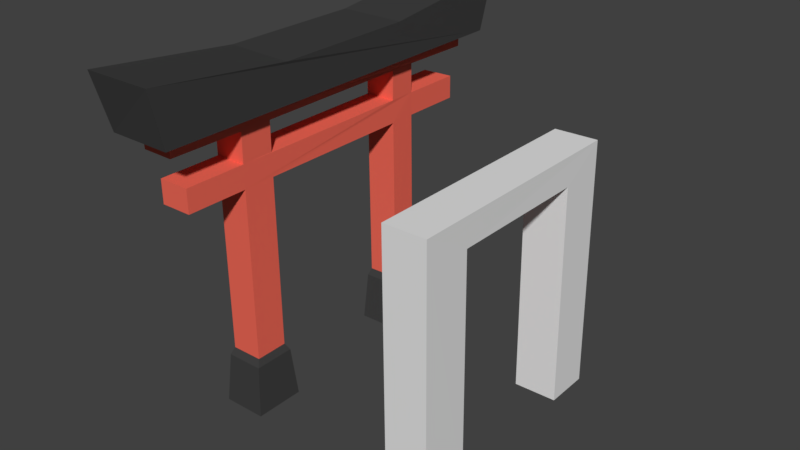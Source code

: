 # Source: japan_gate.blend  (saved by Blender 2.79.0; exported with 4.5.12 LTS)
import bpy
from mathutils import Matrix  # noqa: F401  (used for matrix-valued properties, if any)

bpy.ops.wm.read_factory_settings(use_empty=True)
scene = bpy.context.scene
scene.name = 'Scene'

# ---- collections
col_collection_1 = bpy.data.collections.new('Collection 1'); scene.collection.children.link(col_collection_1)

# ---- materials (node trees are filled in below, after node groups)
mat_base = bpy.data.materials.new('base')
mat_base.alpha_threshold = 0.0
mat_base.use_transparent_shadow = False
mat_base.diffuse_color = (0.05087, 0.05087, 0.05087, 1.0)
mat_base.roughness = 0.5
mat_body = bpy.data.materials.new('body')
mat_body.alpha_threshold = 0.0
mat_body.use_transparent_shadow = False
mat_body.diffuse_color = (0.8782, 0.1415, 0.09567, 1.0)
mat_body.roughness = 0.5

# ---- material node trees

# ---- world
world_world = bpy.data.worlds.new('World'); scene.world = world_world
world_world.color = (0.05088, 0.05088, 0.05088)
world_world.use_sun_shadow = False
world_world.sun_shadow_jitter_overblur = 0.0
world_world.cycles.sampling_method = 'MANUAL'

# ---- meshes
me_japan_gata_colider = bpy.data.meshes.new('japan_gata.colider')
me_japan_gata_colider.from_pydata([(0.1143, 0.5627, 1.178), (0.1168, 0.3509, 1.044), (0.1185, -0.3213, 1.044), (0.1196, -0.5554, 1.177), (-0.08374, -0.5537, 1.174), (-0.0844, -0.3205, 1.041), (-0.08426, 0.3482, 1.043), (-0.08506, 0.5562, 1.177), (-0.07483, 0.558, 0.01038), (-0.07402, 0.35, 0.009582), (-0.07417, -0.3187, 0.007305), (-0.07351, -0.5518, 0.007133), (0.1298, -0.5535, 0.01013), (0.1288, -0.3194, 0.01059), (0.127, 0.3527, 0.01082), (0.1245, 0.5646, 0.01091)], [], [(4, 7, 6, 5), (1, 2, 5, 6), (2, 1, 0, 3), (7, 0, 3, 4), (13, 2, 3, 12), (12, 3, 4, 11), (14, 1, 6, 9), (11, 4, 5, 10), (11, 10, 13, 12), (9, 8, 15, 14), (15, 0, 1, 14), (10, 13, 2, 5), (8, 7, 0, 15), (9, 6, 7, 8), (6, 7, 0, 1), (4, 5, 2, 3)])
me_japan_gata_colider.use_remesh_preserve_volume = False
me_japan_gata_colider.use_remesh_preserve_attributes = False
me_japan_gata_colider.use_mirror_vertex_groups = False
me_japan_gata_colider.update()
me_japan_gata = bpy.data.meshes.new('japan_gata')
me_japan_gata.from_pydata([(-0.06336, -0.8591, 1.378), (0.08602, -0.8591, 1.378), (-0.06336, 0.8591, 1.378), (0.08602, 0.8591, 1.378), (-0.1449, 1.004, 1.635), (-0.1454, -0.9997, 1.635), (0.1683, -0.9945, 1.635), (0.1702, 0.9949, 1.637), (-0.1419, 0.3351, 1.558), (-0.1409, -0.3241, 1.56), (0.1685, -0.3323, 1.558), (0.1679, 0.3352, 1.559), (-0.1348, 0.9305, 1.378), (-0.1348, -0.9305, 1.378), (0.1574, -0.9305, 1.378), (0.1574, 0.9305, 1.378), (-0.06511, 0.8571, 1.306), (-0.06163, -0.8563, 1.307), (0.08636, -0.8602, 1.309), (0.08535, 0.8601, 1.306), (-0.06271, 0.5131, 1.309), (-0.06191, 0.3855, 1.308), (-0.06205, -0.3605, 1.306), (-0.06139, -0.513, 1.305), (0.08741, -0.5145, 1.308), (0.08637, -0.3614, 1.309), (0.0846, 0.3885, 1.309), (0.08214, 0.5191, 1.309), (-0.06271, 0.5131, 1.172), (-0.06191, 0.3855, 1.171), (-0.06205, -0.3605, 1.169), (-0.06139, -0.513, 1.168), (0.08741, -0.5145, 1.171), (0.08637, -0.3614, 1.172), (0.0846, 0.3885, 1.172), (0.08214, 0.5191, 1.172), (-0.06271, 0.7983, 1.172), (-0.06139, -0.7994, 1.168), (0.08741, -0.8018, 1.171), (0.08214, 0.8077, 1.172), (-0.06178, 0.5134, 1.063), (-0.06097, 0.3857, 1.063), (-0.06112, -0.3603, 1.06), (-0.06046, -0.5127, 1.06), (0.08835, -0.5143, 1.063), (0.08731, -0.3611, 1.064), (0.08554, 0.3888, 1.064), (0.08308, 0.5194, 1.064), (-0.06046, -0.7991, 1.06), (0.08835, -0.8015, 1.063), (-0.06178, 0.7985, 1.063), (0.08308, 0.8079, 1.064), (-0.05366, 0.5157, 0.2709), (-0.05285, 0.3881, 0.27), (-0.053, -0.358, 0.2678), (-0.05234, -0.5104, 0.2676), (0.09647, -0.5119, 0.2706), (0.09543, -0.3588, 0.2711), (0.09366, 0.3911, 0.2713), (0.0912, 0.5217, 0.2714), (-0.06374, 0.5362, 0.2397), (-0.06294, 0.3712, 0.2389), (-0.06308, -0.3399, 0.2367), (-0.06242, -0.5299, 0.2365), (0.1123, -0.5315, 0.2395), (0.1112, -0.3407, 0.2399), (0.1095, 0.3741, 0.2402), (0.107, 0.5424, 0.2403), (-0.07483, 0.558, 0.01038), (-0.07402, 0.35, 0.009582), (-0.07417, -0.3187, 0.007305), (-0.07351, -0.5518, 0.007133), (0.1298, -0.5535, 0.01013), (0.1288, -0.3194, 0.01059), (0.127, 0.3527, 0.01082), (0.1245, 0.5646, 0.01091)], [], [(2, 3, 19, 16), (8, 11, 7, 4), (13, 14, 6, 5), (14, 15, 7, 11, 10, 6), (12, 13, 5, 9, 8, 4), (15, 12, 4, 7), (5, 6, 10, 9), (9, 10, 11, 8), (2, 0, 13, 12), (0, 1, 14, 13), (1, 3, 15, 14), (3, 2, 12, 15), (20, 16, 19, 27), (1, 0, 17, 18), (3, 1, 18, 24, 25, 26, 27, 19), (0, 2, 16, 20, 21, 22, 23, 17), (17, 23, 24, 18), (22, 25, 33, 30), (22, 21, 26, 25), (20, 27, 35, 28), (32, 31, 37, 38), (49, 44, 43, 48), (26, 21, 29, 34), (24, 23, 31, 32), (37, 48, 49, 38), (54, 42, 45, 57), (36, 39, 51, 50), (57, 56, 64, 65), (56, 55, 63, 64), (44, 43, 55, 56), (35, 39, 36, 28), (41, 46, 45, 42), (33, 34, 29, 30), (51, 47, 40, 50), (40, 47, 59, 52), (41, 53, 58, 46), (21, 20, 28, 36, 50, 40, 52, 53, 41, 42, 54, 55, 43, 48, 37, 31, 23, 22, 30, 29), (25, 24, 32, 38, 49, 44, 56, 57, 45, 46, 58, 59, 47, 51, 39, 35, 27, 26, 34, 33), (61, 60, 68, 69), (65, 64, 72, 73), (53, 52, 60, 61), (52, 59, 67, 60), (54, 57, 65, 62), (59, 58, 66, 67), (55, 54, 62, 63), (58, 53, 61, 66), (71, 70, 73, 72), (69, 68, 75, 74), (60, 67, 75, 68), (62, 65, 73, 70), (67, 66, 74, 75), (63, 62, 70, 71), (66, 61, 69, 74), (64, 63, 71, 72)])
me_japan_gata.polygons.foreach_set('material_index', [1, 0, 0, 0, 0, 0, 0, 0, 0, 0, 0, 0, 1, 1, 1, 1, 1, 1, 1, 1, 1, 1, 1, 1, 1, 1, 1, 0, 0, 1, 1, 1, 1, 1, 1, 1, 1, 1, 0, 0, 0, 0, 0, 0, 0, 0, 0, 0, 0, 0, 0, 0, 0, 0])
me_japan_gata.materials.append(mat_base)
me_japan_gata.materials.append(mat_body)
me_japan_gata.use_remesh_preserve_volume = False
me_japan_gata.use_remesh_preserve_attributes = False
me_japan_gata.use_mirror_vertex_groups = False
me_japan_gata.update()

# ---- objects
ob_japan_gata_colider = bpy.data.objects.new('japan_gata.colider', me_japan_gata_colider)
ob_japan_gata = bpy.data.objects.new('japan_gata', me_japan_gata)

# ---- transforms, parenting, visibility, modifiers, constraints
ob_japan_gata_colider.location = (1.364, 0.0, 0.0)
ob_japan_gata_colider.scale = (1.5, 1.5, 1.5)
ob_japan_gata_colider.lineart.crease_threshold = 0.0
ob_japan_gata.location = (0.0, 0.0, 0.0)
ob_japan_gata.scale = (1.5, 1.5, 1.5)
ob_japan_gata.lineart.crease_threshold = 0.0

# ---- collection membership
col_collection_1.objects.link(ob_japan_gata_colider)
col_collection_1.objects.link(ob_japan_gata)

# ---- scene / render settings (as saved in the file)
scene.frame_start = 1; scene.frame_end = 250; scene.frame_set(1)
scene.render.engine = 'BLENDER_EEVEE_NEXT'
scene.render.resolution_percentage = 50
scene.render.dither_intensity = 0.0
scene.cycles.use_denoising = False
scene.cycles.samples = 128
scene.cycles.sampling_pattern = 'TABULATED_SOBOL'
scene.cycles.use_adaptive_sampling = False
scene.cycles.use_light_tree = False
scene.cycles.blur_glossy = 0.0
scene.cycles.sample_clamp_indirect = 0.0
scene.view_settings.view_transform = 'Standard'
bpy.context.view_layer.update()

# ---- added for rendering (the .blend has no active camera and no usable light): camera, sun
cam_auto = bpy.data.cameras.new('AutoCamera')
cam_auto.lens = 50.0
cam_auto.sensor_width = 36.0
cam_auto.clip_end = 1000.0
ob_auto_camera = bpy.data.objects.new('AutoCamera', cam_auto)
scene.collection.objects.link(ob_auto_camera)
ob_auto_camera.location = (4.6142, -4.72928, 4.38789)
ob_auto_camera.rotation_euler = (1.09748, -7.21219e-08, 0.694738)
scene.camera = ob_auto_camera
light_auto_sun = bpy.data.lights.new('AutoSun', 'SUN')
light_auto_sun.energy = 3.0
light_auto_sun.angle = 0.0523599
ob_auto_sun = bpy.data.objects.new('AutoSun', light_auto_sun)
scene.collection.objects.link(ob_auto_sun)
ob_auto_sun.rotation_euler = (0.872665, 0.174533, 0.523599)
bpy.context.view_layer.update()
